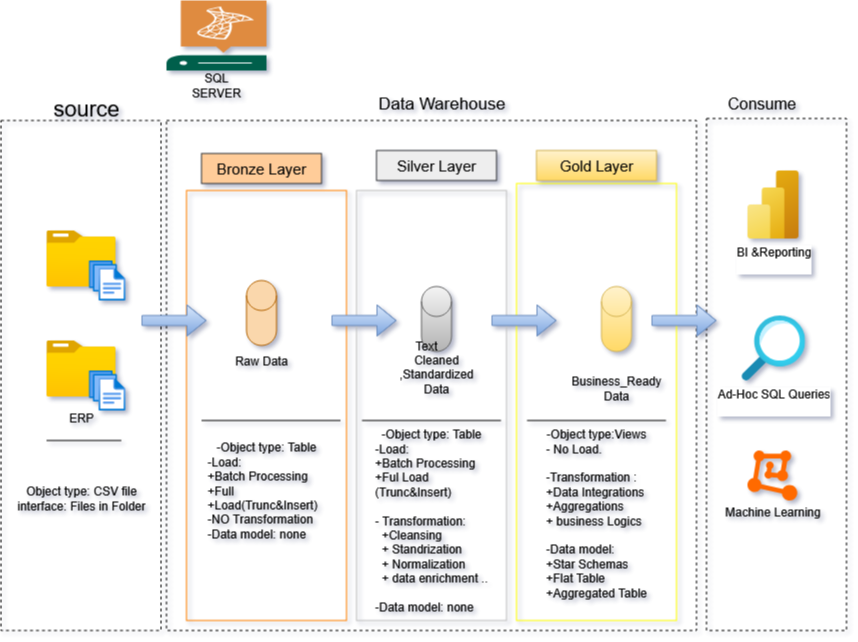

The diagram above was exported from draw.io. Its source (the exported page's mxGraphModel, read from the mxfile embedded in the PNG):
<mxGraphModel dx="1426" dy="1151" grid="1" gridSize="10" guides="1" tooltips="1" connect="1" arrows="1" fold="1" page="0" pageScale="1" pageWidth="827" pageHeight="1169" background="#ffffff" math="0" shadow="1">
  <root>
    <mxCell id="0" />
    <mxCell id="1" parent="0" />
    <mxCell id="Rqwnp9CNr76rPCF59yMP-1" value="&#10;&lt;div&gt;CRM&lt;/div&gt;&lt;div&gt;&lt;br&gt;&lt;/div&gt;&#10;&#10;" style="rounded=0;whiteSpace=wrap;html=1;fillColor=none;dashed=1;" parent="1" vertex="1">
      <mxGeometry x="84.5" y="100" width="160" height="510" as="geometry" />
    </mxCell>
    <mxCell id="Rqwnp9CNr76rPCF59yMP-2" value="&lt;div&gt;&lt;font style=&quot;font-size: 22px;&quot;&gt;source&lt;/font&gt;&lt;/div&gt;&lt;div&gt;&lt;font style=&quot;font-size: 22px;&quot;&gt;&lt;br&gt;&lt;/font&gt;&lt;/div&gt;" style="rounded=1;whiteSpace=wrap;html=1;fillColor=default;strokeColor=none;" parent="1" vertex="1">
      <mxGeometry x="110" y="100" width="120" as="geometry" />
    </mxCell>
    <mxCell id="Rqwnp9CNr76rPCF59yMP-3" value="" style="rounded=0;whiteSpace=wrap;html=1;fillColor=none;dashed=1;" parent="1" vertex="1">
      <mxGeometry x="250" y="100" width="530" height="510" as="geometry" />
    </mxCell>
    <mxCell id="Rqwnp9CNr76rPCF59yMP-4" value="" style="rounded=0;whiteSpace=wrap;html=1;fillColor=none;dashed=1;" parent="1" vertex="1">
      <mxGeometry x="790" y="98" width="140" height="512" as="geometry" />
    </mxCell>
    <mxCell id="Rqwnp9CNr76rPCF59yMP-5" value="&lt;font style=&quot;font-size: 17px;&quot;&gt;Data Warehouse&lt;/font&gt;" style="text;html=1;align=center;verticalAlign=middle;resizable=0;points=[];autosize=1;strokeColor=none;fillColor=none;" parent="1" vertex="1">
      <mxGeometry x="450" y="68" width="150" height="30" as="geometry" />
    </mxCell>
    <mxCell id="Rqwnp9CNr76rPCF59yMP-6" value="&lt;font style=&quot;font-size: 16px;&quot;&gt;Consume&lt;/font&gt;" style="text;html=1;align=center;verticalAlign=middle;resizable=0;points=[];autosize=1;strokeColor=none;fillColor=none;" parent="1" vertex="1">
      <mxGeometry x="800" y="68" width="90" height="30" as="geometry" />
    </mxCell>
    <mxCell id="Rqwnp9CNr76rPCF59yMP-7" value="&lt;font style=&quot;font-size: 15px;&quot;&gt;Bronze Layer&lt;/font&gt;" style="rounded=0;whiteSpace=wrap;html=1;fillColor=#ffcc99;strokeColor=#36393d;" parent="1" vertex="1">
      <mxGeometry x="285" y="133" width="120" height="30" as="geometry" />
    </mxCell>
    <mxCell id="Rqwnp9CNr76rPCF59yMP-8" value="&lt;font style=&quot;font-size: 15px;&quot;&gt;Silver Layer&lt;/font&gt;" style="rounded=0;whiteSpace=wrap;html=1;fillColor=#eeeeee;strokeColor=#36393d;" parent="1" vertex="1">
      <mxGeometry x="460" y="130" width="120" height="30" as="geometry" />
    </mxCell>
    <mxCell id="Rqwnp9CNr76rPCF59yMP-9" value="&lt;font style=&quot;font-size: 15px;&quot;&gt;Gold Layer&lt;/font&gt;" style="rounded=0;whiteSpace=wrap;html=1;fillColor=#fff2cc;strokeColor=#d6b656;gradientColor=#ffd966;" parent="1" vertex="1">
      <mxGeometry x="620" y="130" width="120" height="30" as="geometry" />
    </mxCell>
    <mxCell id="Rqwnp9CNr76rPCF59yMP-10" value="" style="rounded=0;whiteSpace=wrap;html=1;fillColor=none;strokeColor=light-dark(#ff8000, #ededed);" parent="1" vertex="1">
      <mxGeometry x="270" y="170" width="160" height="430" as="geometry" />
    </mxCell>
    <mxCell id="Rqwnp9CNr76rPCF59yMP-11" value="" style="rounded=0;whiteSpace=wrap;html=1;fillColor=none;strokeColor=light-dark(#c0c0c0, #ededed);" parent="1" vertex="1">
      <mxGeometry x="440" y="170" width="150" height="430" as="geometry" />
    </mxCell>
    <mxCell id="Rqwnp9CNr76rPCF59yMP-12" value="" style="rounded=0;whiteSpace=wrap;html=1;fillColor=none;strokeColor=light-dark(#ffff00, #ededed);" parent="1" vertex="1">
      <mxGeometry x="600" y="163" width="160" height="437" as="geometry" />
    </mxCell>
    <mxCell id="Rqwnp9CNr76rPCF59yMP-13" value="" style="image;aspect=fixed;html=1;points=[];align=center;fontSize=12;image=img/lib/azure2/general/Folder_Blank.svg;" parent="1" vertex="1">
      <mxGeometry x="130" y="210" width="69" height="56.00000000000001" as="geometry" />
    </mxCell>
    <mxCell id="Rqwnp9CNr76rPCF59yMP-14" value="" style="image;aspect=fixed;html=1;points=[];align=center;fontSize=12;image=img/lib/azure2/general/Files.svg;" parent="1" vertex="1">
      <mxGeometry x="172.43" y="240" width="36.57" height="40" as="geometry" />
    </mxCell>
    <mxCell id="Rqwnp9CNr76rPCF59yMP-16" value="" style="image;aspect=fixed;html=1;points=[];align=center;fontSize=12;image=img/lib/azure2/general/Folder_Blank.svg;" parent="1" vertex="1">
      <mxGeometry x="130" y="320" width="69" height="56.00000000000001" as="geometry" />
    </mxCell>
    <mxCell id="Rqwnp9CNr76rPCF59yMP-17" value="" style="image;aspect=fixed;html=1;points=[];align=center;fontSize=12;image=img/lib/azure2/general/Files.svg;" parent="1" vertex="1">
      <mxGeometry x="172.43" y="350" width="36.57" height="40" as="geometry" />
    </mxCell>
    <mxCell id="Rqwnp9CNr76rPCF59yMP-18" value="&lt;div&gt;ERP&lt;/div&gt;&lt;div&gt;&lt;br&gt;&lt;/div&gt;" style="text;html=1;align=center;verticalAlign=middle;whiteSpace=wrap;rounded=0;" parent="1" vertex="1">
      <mxGeometry x="134.5" y="390" width="60" height="30" as="geometry" />
    </mxCell>
    <mxCell id="Rqwnp9CNr76rPCF59yMP-19" value="" style="endArrow=none;html=1;rounded=0;" parent="1" edge="1">
      <mxGeometry width="50" height="50" relative="1" as="geometry">
        <mxPoint x="204.8571428571429" y="420" as="sourcePoint" />
        <mxPoint x="130" y="420" as="targetPoint" />
        <Array as="points">
          <mxPoint x="150" y="420" />
        </Array>
      </mxGeometry>
    </mxCell>
    <mxCell id="Rqwnp9CNr76rPCF59yMP-20" value="&lt;div&gt;Object type: CSV file&lt;/div&gt;&lt;div&gt;interface: Files in Folder&lt;/div&gt;&lt;div&gt;&lt;br&gt;&lt;/div&gt;" style="text;html=1;align=center;verticalAlign=middle;whiteSpace=wrap;rounded=0;" parent="1" vertex="1">
      <mxGeometry x="89.5" y="470" width="150" height="30" as="geometry" />
    </mxCell>
    <mxCell id="Rqwnp9CNr76rPCF59yMP-21" value="" style="shape=cylinder3;whiteSpace=wrap;html=1;boundedLbl=1;backgroundOutline=1;size=15;fillColor=#fad7ac;strokeColor=#b46504;" parent="1" vertex="1">
      <mxGeometry x="330" y="260" width="30" height="65" as="geometry" />
    </mxCell>
    <mxCell id="Rqwnp9CNr76rPCF59yMP-22" value="" style="shape=cylinder3;whiteSpace=wrap;html=1;boundedLbl=1;backgroundOutline=1;size=15;fillColor=#f5f5f5;strokeColor=#666666;gradientColor=#b3b3b3;" parent="1" vertex="1">
      <mxGeometry x="505" y="266" width="30" height="65" as="geometry" />
    </mxCell>
    <mxCell id="Rqwnp9CNr76rPCF59yMP-23" value="" style="shape=cylinder3;whiteSpace=wrap;html=1;boundedLbl=1;backgroundOutline=1;size=15;fillColor=#fff2cc;strokeColor=#d6b656;gradientColor=#ffd966;" parent="1" vertex="1">
      <mxGeometry x="685" y="266" width="30" height="65" as="geometry" />
    </mxCell>
    <mxCell id="Rqwnp9CNr76rPCF59yMP-24" value="" style="shape=flexArrow;endArrow=classic;html=1;rounded=0;fillColor=#dae8fc;gradientColor=#7ea6e0;strokeColor=#6c8ebf;" parent="1" edge="1">
      <mxGeometry width="50" height="50" relative="1" as="geometry">
        <mxPoint x="225" y="300" as="sourcePoint" />
        <mxPoint x="290" y="300" as="targetPoint" />
        <Array as="points">
          <mxPoint x="245" y="300" />
        </Array>
      </mxGeometry>
    </mxCell>
    <mxCell id="Rqwnp9CNr76rPCF59yMP-25" value="" style="shape=flexArrow;endArrow=classic;html=1;rounded=0;fillColor=#dae8fc;gradientColor=#7ea6e0;strokeColor=#6c8ebf;" parent="1" edge="1">
      <mxGeometry width="50" height="50" relative="1" as="geometry">
        <mxPoint x="415" y="300" as="sourcePoint" />
        <mxPoint x="480" y="300" as="targetPoint" />
        <Array as="points">
          <mxPoint x="435" y="300" />
        </Array>
      </mxGeometry>
    </mxCell>
    <mxCell id="Rqwnp9CNr76rPCF59yMP-26" value="" style="shape=flexArrow;endArrow=classic;html=1;rounded=0;fillColor=#dae8fc;gradientColor=#7ea6e0;strokeColor=#6c8ebf;" parent="1" edge="1">
      <mxGeometry width="50" height="50" relative="1" as="geometry">
        <mxPoint x="575" y="300" as="sourcePoint" />
        <mxPoint x="640" y="300" as="targetPoint" />
        <Array as="points">
          <mxPoint x="595" y="300" />
        </Array>
      </mxGeometry>
    </mxCell>
    <mxCell id="Rqwnp9CNr76rPCF59yMP-27" value="" style="shape=flexArrow;endArrow=classic;html=1;rounded=0;fillColor=#dae8fc;gradientColor=#7ea6e0;strokeColor=#6c8ebf;" parent="1" edge="1">
      <mxGeometry width="50" height="50" relative="1" as="geometry">
        <mxPoint x="735" y="300" as="sourcePoint" />
        <mxPoint x="800" y="300" as="targetPoint" />
        <Array as="points">
          <mxPoint x="755" y="300" />
        </Array>
      </mxGeometry>
    </mxCell>
    <mxCell id="Rqwnp9CNr76rPCF59yMP-28" value="&lt;div&gt;Raw Data&lt;/div&gt;&lt;div&gt;&lt;br&gt;&lt;/div&gt;" style="text;html=1;align=center;verticalAlign=middle;whiteSpace=wrap;rounded=0;" parent="1" vertex="1">
      <mxGeometry x="315" y="333" width="60" height="30" as="geometry" />
    </mxCell>
    <mxCell id="Rqwnp9CNr76rPCF59yMP-29" value="&lt;div&gt;Cleaned ,Standardized Data&lt;/div&gt;&lt;div&gt;&lt;br&gt;&lt;/div&gt;" style="text;html=1;align=center;verticalAlign=middle;whiteSpace=wrap;rounded=0;" parent="1" vertex="1">
      <mxGeometry x="490" y="346" width="60" height="30" as="geometry" />
    </mxCell>
    <mxCell id="Rqwnp9CNr76rPCF59yMP-30" value="&lt;div&gt;Business_Ready Data&lt;/div&gt;&lt;div&gt;&lt;br&gt;&lt;/div&gt;" style="text;html=1;align=center;verticalAlign=middle;whiteSpace=wrap;rounded=0;" parent="1" vertex="1">
      <mxGeometry x="670" y="360" width="60" height="30" as="geometry" />
    </mxCell>
    <mxCell id="Rqwnp9CNr76rPCF59yMP-34" value="" style="endArrow=none;html=1;rounded=0;" parent="1" edge="1">
      <mxGeometry width="50" height="50" relative="1" as="geometry">
        <mxPoint x="285" y="400" as="sourcePoint" />
        <mxPoint x="424" y="400" as="targetPoint" />
      </mxGeometry>
    </mxCell>
    <mxCell id="Rqwnp9CNr76rPCF59yMP-35" value="" style="endArrow=none;html=1;rounded=0;" parent="1" edge="1">
      <mxGeometry width="50" height="50" relative="1" as="geometry">
        <mxPoint x="445.5" y="400" as="sourcePoint" />
        <mxPoint x="584.5" y="400" as="targetPoint" />
      </mxGeometry>
    </mxCell>
    <mxCell id="Rqwnp9CNr76rPCF59yMP-36" value="" style="endArrow=none;html=1;rounded=0;" parent="1" edge="1">
      <mxGeometry width="50" height="50" relative="1" as="geometry">
        <mxPoint x="610.5" y="400" as="sourcePoint" />
        <mxPoint x="749.5" y="400" as="targetPoint" />
      </mxGeometry>
    </mxCell>
    <mxCell id="Rqwnp9CNr76rPCF59yMP-37" value="&lt;div&gt;-Object type: Table&lt;/div&gt;&lt;div align=&quot;left&quot;&gt;-Load:&lt;/div&gt;&lt;div align=&quot;left&quot;&gt;+Batch Processing&lt;/div&gt;&lt;div align=&quot;left&quot;&gt;+Full +Load(Trunc&amp;amp;Insert)&lt;/div&gt;&lt;div align=&quot;left&quot;&gt;-NO Transformation&amp;nbsp;&lt;/div&gt;&lt;div align=&quot;left&quot;&gt;-Data model: none&lt;/div&gt;" style="rounded=1;whiteSpace=wrap;html=1;fillColor=none;strokeColor=none;" parent="1" vertex="1">
      <mxGeometry x="290" y="420" width="120" height="100" as="geometry" />
    </mxCell>
    <mxCell id="Rqwnp9CNr76rPCF59yMP-38" value="&lt;div&gt;-Object type: Table&lt;/div&gt;&lt;div align=&quot;left&quot;&gt;-Load:&lt;/div&gt;&lt;div align=&quot;left&quot;&gt;+Batch Processing&lt;/div&gt;&lt;div align=&quot;left&quot;&gt;+Ful Load&lt;/div&gt;&lt;div align=&quot;left&quot;&gt;(Trunc&amp;amp;Insert)&lt;/div&gt;&lt;div align=&quot;left&quot;&gt;&lt;br&gt;&lt;/div&gt;&lt;div align=&quot;left&quot;&gt;- Transformation:&lt;/div&gt;&lt;div align=&quot;left&quot;&gt;&amp;nbsp; +Cleansing&lt;/div&gt;&lt;div align=&quot;left&quot;&gt;&amp;nbsp; + Standrization&lt;/div&gt;&lt;div align=&quot;left&quot;&gt;&amp;nbsp; + Normalization&lt;/div&gt;&lt;div align=&quot;left&quot;&gt;&amp;nbsp; + data enrichment ..&lt;/div&gt;&lt;div align=&quot;left&quot;&gt;&lt;br&gt;&lt;/div&gt;&lt;div align=&quot;left&quot;&gt;-Data model: none&lt;/div&gt;" style="rounded=1;whiteSpace=wrap;html=1;fillColor=none;strokeColor=none;" parent="1" vertex="1">
      <mxGeometry x="450" y="450" width="130" height="100" as="geometry" />
    </mxCell>
    <mxCell id="Rqwnp9CNr76rPCF59yMP-39" value="&lt;div&gt;-Object type:Views&lt;/div&gt;&lt;div align=&quot;left&quot;&gt;- No Load.&lt;/div&gt;&lt;div align=&quot;left&quot;&gt;&lt;br&gt;&lt;/div&gt;&lt;div align=&quot;left&quot;&gt;-Transformation :&lt;/div&gt;&lt;div align=&quot;left&quot;&gt;+Data Integrations&lt;/div&gt;&lt;div align=&quot;left&quot;&gt;+Aggregations&lt;/div&gt;&lt;div align=&quot;left&quot;&gt;+ business Logics&lt;/div&gt;&lt;div align=&quot;left&quot;&gt;&lt;br&gt;&lt;/div&gt;&lt;div align=&quot;left&quot;&gt;-Data model:&lt;/div&gt;&lt;div align=&quot;left&quot;&gt;+Star Schemas&lt;/div&gt;&lt;div align=&quot;left&quot;&gt;+Flat Table&lt;/div&gt;&lt;div align=&quot;left&quot;&gt;+Aggregated Table&lt;/div&gt;&lt;div align=&quot;left&quot;&gt;&lt;br&gt;&lt;/div&gt;" style="rounded=1;whiteSpace=wrap;html=1;fillColor=none;strokeColor=none;" parent="1" vertex="1">
      <mxGeometry x="620" y="440" width="120" height="120" as="geometry" />
    </mxCell>
    <mxCell id="Rqwnp9CNr76rPCF59yMP-40" value="&lt;div&gt;BI &amp;amp;Reporting&lt;/div&gt;&lt;div&gt;&lt;br&gt;&lt;/div&gt;" style="image;aspect=fixed;html=1;points=[];align=center;fontSize=12;image=img/lib/azure2/analytics/Power_BI_Embedded.svg;" parent="1" vertex="1">
      <mxGeometry x="831" y="150" width="51" height="68" as="geometry" />
    </mxCell>
    <mxCell id="Rqwnp9CNr76rPCF59yMP-41" value="&lt;div&gt;&lt;br&gt;&lt;/div&gt;&lt;div&gt;&lt;br&gt;&lt;/div&gt;&lt;div&gt;&lt;br&gt;&lt;/div&gt;&lt;div&gt;&lt;br&gt;&lt;/div&gt;&lt;div&gt;&lt;br&gt;&lt;/div&gt;&lt;div&gt;&lt;br&gt;&lt;/div&gt;&lt;div&gt;Machine Learning&lt;/div&gt;&lt;div&gt;&lt;br&gt;&lt;/div&gt;" style="points=[];aspect=fixed;html=1;align=center;shadow=0;dashed=0;fillColor=#FF6A00;strokeColor=none;shape=mxgraph.alibaba_cloud.machine_learning;" parent="1" vertex="1">
      <mxGeometry x="831" y="430" width="49.8" height="50.099999999999994" as="geometry" />
    </mxCell>
    <mxCell id="Rqwnp9CNr76rPCF59yMP-42" value="&lt;div&gt;&lt;span&gt;Ad-Hoc SQL Queries&lt;/span&gt;&lt;/div&gt;&lt;div&gt;&lt;span&gt;&lt;br&gt;&lt;/span&gt;&lt;/div&gt;" style="image;aspect=fixed;html=1;points=[];align=center;fontSize=12;image=img/lib/azure2/general/Search.svg;" parent="1" vertex="1">
      <mxGeometry x="824.5" y="295" width="64" height="65" as="geometry" />
    </mxCell>
    <mxCell id="zoEZTsnCLPGNIJNLmh4K-1" value="" style="sketch=0;pointerEvents=1;shadow=0;dashed=0;html=1;strokeColor=none;fillColor=#005F4B;labelPosition=center;verticalLabelPosition=bottom;verticalAlign=top;align=center;outlineConnect=0;shape=mxgraph.veeam2.sql_server;" vertex="1" parent="1">
      <mxGeometry x="250" y="-20" width="100" height="70" as="geometry" />
    </mxCell>
    <mxCell id="u5wvSyeDtsueUChAwaEn-1" value="Text" style="text;html=1;align=center;verticalAlign=middle;whiteSpace=wrap;rounded=0;" vertex="1" parent="1">
      <mxGeometry x="480" y="310" width="60" height="30" as="geometry" />
    </mxCell>
    <mxCell id="u5wvSyeDtsueUChAwaEn-2" value="SQL SERVER" style="text;html=1;align=center;verticalAlign=middle;whiteSpace=wrap;rounded=0;" vertex="1" parent="1">
      <mxGeometry x="270" y="50" width="60" height="30" as="geometry" />
    </mxCell>
  </root>
</mxGraphModel>